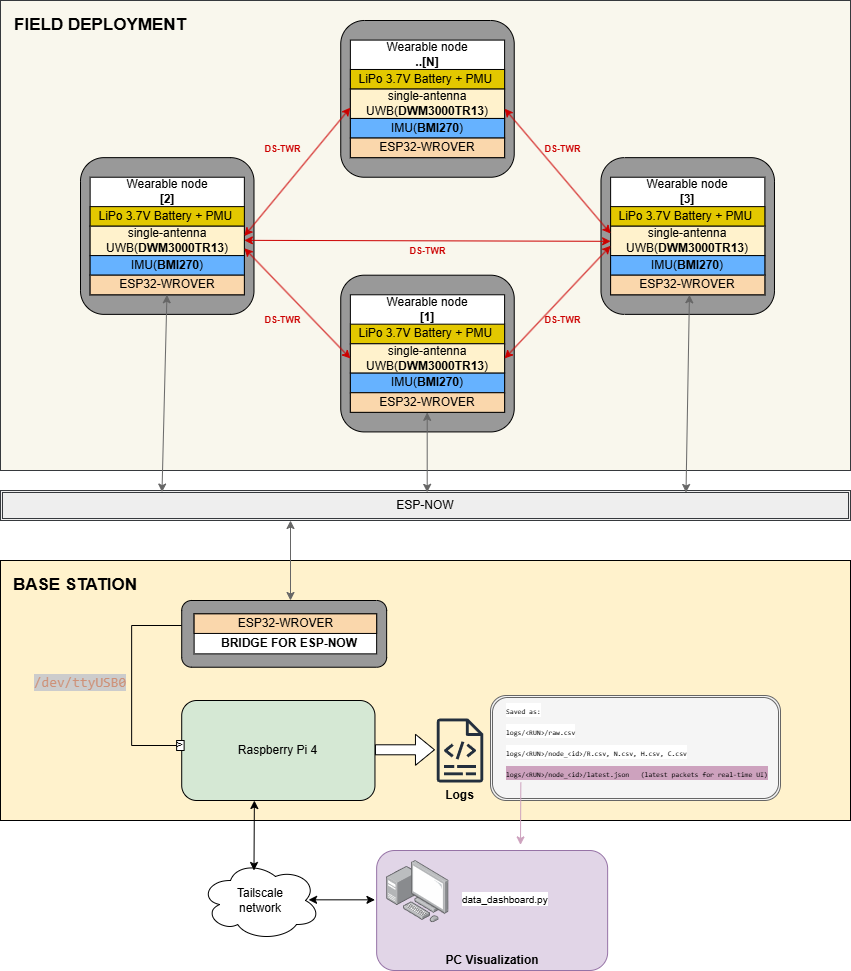

The diagram above was exported from draw.io. Its source (the exported page's mxGraphModel, read from the mxfile embedded in the PNG):
<mxGraphModel dx="2056" dy="1230" grid="1" gridSize="10" guides="1" tooltips="1" connect="1" arrows="1" fold="1" page="1" pageScale="1" pageWidth="1200" pageHeight="1600" math="0" shadow="0">
  <root>
    <mxCell id="0" />
    <mxCell id="1" parent="0" />
    <mxCell id="UzxIrVcvZr2_60zLd4QO-140" parent="1" style="rounded=1;whiteSpace=wrap;html=1;fillColor=#e1d5e7;strokeColor=#9673a6;" value="" vertex="1">
      <mxGeometry height="120" width="231" x="566.14" y="890" as="geometry" />
    </mxCell>
    <mxCell id="UzxIrVcvZr2_60zLd4QO-101" parent="1" style="rounded=0;whiteSpace=wrap;html=1;" value="" vertex="1">
      <mxGeometry height="30" width="180" x="373.62" y="658.36" as="geometry" />
    </mxCell>
    <mxCell id="UzxIrVcvZr2_60zLd4QO-69" parent="1" style="rounded=0;html=1;fillColor=#f9f7ed;strokeColor=#36393d;" value="" vertex="1">
      <mxGeometry height="470" width="850" x="190" y="40" as="geometry" />
    </mxCell>
    <mxCell id="UzxIrVcvZr2_60zLd4QO-2" parent="1" style="rounded=1;whiteSpace=wrap;html=1;fillColor=#999999;" value="" vertex="1">
      <mxGeometry height="156.73469387755102" width="173.49397590361446" x="270" y="197.14285714285714" as="geometry" />
    </mxCell>
    <mxCell id="UzxIrVcvZr2_60zLd4QO-3" parent="1" style="rounded=0;whiteSpace=wrap;html=1;" value="" vertex="1">
      <mxGeometry height="117.55102040816327" width="154.2168674698795" x="279.6385542168675" y="216.73469387755102" as="geometry" />
    </mxCell>
    <mxCell id="UzxIrVcvZr2_60zLd4QO-4" parent="1" style="rounded=0;whiteSpace=wrap;html=1;fillColor=#e3c800;strokeColor=#000000;fontColor=#000000;" value="LiPo 3.7V Battery + PMU&amp;nbsp;" vertex="1">
      <mxGeometry height="19.591836734693878" width="154.2168674698795" x="279.6385542168675" y="246.12244897959184" as="geometry" />
    </mxCell>
    <mxCell id="UzxIrVcvZr2_60zLd4QO-5" parent="1" style="rounded=0;whiteSpace=wrap;html=1;fillColor=#fff2cc;strokeColor=#000000;strokeWidth=1;" value="single-antenna UWB(&lt;b&gt;DWM3000TR13&lt;/b&gt;&lt;span style=&quot;background-color: transparent; color: light-dark(rgb(0, 0, 0), rgb(255, 255, 255));&quot;&gt;)&lt;/span&gt;" vertex="1">
      <mxGeometry height="29.387755102040817" width="154.2168674698795" x="279.6385542168675" y="265.7142857142857" as="geometry" />
    </mxCell>
    <mxCell id="UzxIrVcvZr2_60zLd4QO-6" parent="1" style="text;html=1;align=center;verticalAlign=middle;whiteSpace=wrap;rounded=0;" value="Wearable node &lt;b&gt;[2]&lt;/b&gt;" vertex="1">
      <mxGeometry height="29.387755102040817" width="96.3855421686747" x="308.5542168674699" y="216.73469387755102" as="geometry" />
    </mxCell>
    <mxCell id="UzxIrVcvZr2_60zLd4QO-10" parent="1" style="rounded=0;whiteSpace=wrap;html=1;fillColor=#66B2FF;" value="IMU(&lt;b&gt;BMI270&lt;/b&gt;)" vertex="1">
      <mxGeometry height="19.591836734693878" width="154.2168674698795" x="279.6385542168675" y="295.1020408163265" as="geometry" />
    </mxCell>
    <mxCell id="UzxIrVcvZr2_60zLd4QO-11" parent="1" style="rounded=0;whiteSpace=wrap;html=1;fillColor=#fad7ac;strokeColor=#000000;strokeWidth=1;" value="ESP32-WROVER" vertex="1">
      <mxGeometry height="19.591836734693878" width="154.2168674698795" x="279.6385542168675" y="314.69387755102036" as="geometry" />
    </mxCell>
    <mxCell id="UzxIrVcvZr2_60zLd4QO-12" parent="1" style="rounded=1;whiteSpace=wrap;html=1;fillColor=#999999;" value="" vertex="1">
      <mxGeometry height="156.73469387755102" width="173.49397590361446" x="530.2409638554217" y="314.69387755102036" as="geometry" />
    </mxCell>
    <mxCell id="UzxIrVcvZr2_60zLd4QO-13" parent="1" style="rounded=0;whiteSpace=wrap;html=1;" value="" vertex="1">
      <mxGeometry height="117.55102040816327" width="154.2168674698795" x="539.8795180722891" y="334.2857142857143" as="geometry" />
    </mxCell>
    <mxCell id="UzxIrVcvZr2_60zLd4QO-14" parent="1" style="rounded=0;whiteSpace=wrap;html=1;fillColor=#e3c800;strokeColor=#000000;fontColor=#000000;" value="LiPo 3.7V Battery + PMU&amp;nbsp;" vertex="1">
      <mxGeometry height="19.591836734693878" width="154.2168674698795" x="539.8795180722891" y="363.6734693877551" as="geometry" />
    </mxCell>
    <mxCell id="UzxIrVcvZr2_60zLd4QO-15" parent="1" style="rounded=0;whiteSpace=wrap;html=1;fillColor=#fff2cc;strokeColor=#000000;strokeWidth=1;" value="single-antenna UWB(&lt;b&gt;DWM3000TR13&lt;/b&gt;&lt;span style=&quot;background-color: transparent; color: light-dark(rgb(0, 0, 0), rgb(255, 255, 255));&quot;&gt;)&lt;/span&gt;" vertex="1">
      <mxGeometry height="29.387755102040817" width="154.2168674698795" x="539.8795180722891" y="383.265306122449" as="geometry" />
    </mxCell>
    <mxCell id="UzxIrVcvZr2_60zLd4QO-16" parent="1" style="text;html=1;align=center;verticalAlign=middle;whiteSpace=wrap;rounded=0;" value="Wearable node&lt;br&gt;&lt;div&gt;&lt;b&gt;[1]&lt;/b&gt;&lt;/div&gt;" vertex="1">
      <mxGeometry height="29.387755102040817" width="96.3855421686747" x="568.7951807228916" y="334.2857142857143" as="geometry" />
    </mxCell>
    <mxCell id="UzxIrVcvZr2_60zLd4QO-18" parent="1" style="rounded=0;whiteSpace=wrap;html=1;fillColor=#66B2FF;" value="IMU(&lt;b&gt;BMI270&lt;/b&gt;)" vertex="1">
      <mxGeometry height="19.591836734693878" width="154.2168674698795" x="539.8795180722891" y="412.65306122448976" as="geometry" />
    </mxCell>
    <mxCell id="UzxIrVcvZr2_60zLd4QO-19" parent="1" style="rounded=0;whiteSpace=wrap;html=1;fillColor=#fad7ac;strokeColor=#000000;strokeWidth=1;" value="ESP32-WROVER" vertex="1">
      <mxGeometry height="19.591836734693878" width="154.2168674698795" x="539.8795180722891" y="432.2448979591837" as="geometry" />
    </mxCell>
    <mxCell id="UzxIrVcvZr2_60zLd4QO-28" parent="1" style="rounded=1;whiteSpace=wrap;html=1;fillColor=#999999;" value="" vertex="1">
      <mxGeometry height="156.73469387755102" width="173.49397590361446" x="530.2409638554217" y="60" as="geometry" />
    </mxCell>
    <mxCell id="UzxIrVcvZr2_60zLd4QO-29" parent="1" style="rounded=0;whiteSpace=wrap;html=1;" value="" vertex="1">
      <mxGeometry height="117.55102040816327" width="154.2168674698795" x="539.8795180722891" y="79.59183673469389" as="geometry" />
    </mxCell>
    <mxCell id="UzxIrVcvZr2_60zLd4QO-30" parent="1" style="rounded=0;whiteSpace=wrap;html=1;fillColor=#e3c800;strokeColor=#000000;fontColor=#000000;" value="LiPo 3.7V Battery + PMU&amp;nbsp;" vertex="1">
      <mxGeometry height="19.591836734693878" width="154.2168674698795" x="539.8795180722891" y="108.9795918367347" as="geometry" />
    </mxCell>
    <mxCell id="UzxIrVcvZr2_60zLd4QO-31" parent="1" style="rounded=0;whiteSpace=wrap;html=1;fillColor=#fff2cc;strokeColor=#000000;strokeWidth=1;" value="single-antenna UWB(&lt;b&gt;DWM3000TR13&lt;/b&gt;&lt;span style=&quot;background-color: transparent; color: light-dark(rgb(0, 0, 0), rgb(255, 255, 255));&quot;&gt;)&lt;/span&gt;" vertex="1">
      <mxGeometry height="29.387755102040817" width="154.2168674698795" x="539.8795180722891" y="128.57142857142856" as="geometry" />
    </mxCell>
    <mxCell id="UzxIrVcvZr2_60zLd4QO-34" parent="1" style="rounded=0;whiteSpace=wrap;html=1;fillColor=#66B2FF;" value="IMU(&lt;b&gt;BMI270&lt;/b&gt;)" vertex="1">
      <mxGeometry height="19.591836734693878" width="154.2168674698795" x="539.8795180722891" y="157.9591836734694" as="geometry" />
    </mxCell>
    <mxCell id="UzxIrVcvZr2_60zLd4QO-35" parent="1" style="rounded=0;whiteSpace=wrap;html=1;fillColor=#fad7ac;strokeColor=#000000;strokeWidth=1;" value="ESP32-WROVER" vertex="1">
      <mxGeometry height="19.591836734693878" width="154.2168674698795" x="539.8795180722891" y="177.55102040816325" as="geometry" />
    </mxCell>
    <mxCell id="UzxIrVcvZr2_60zLd4QO-36" parent="1" style="text;html=1;align=center;verticalAlign=middle;whiteSpace=wrap;rounded=0;" value="&lt;br&gt;Wearable node&lt;div&gt;&lt;b&gt;..[N]&lt;/b&gt;&lt;div&gt;&lt;br&gt;&lt;/div&gt;&lt;/div&gt;" vertex="1">
      <mxGeometry height="29.387755102040817" width="96.3855421686747" x="568.7951807228916" y="79.59183673469389" as="geometry" />
    </mxCell>
    <mxCell id="UzxIrVcvZr2_60zLd4QO-37" edge="1" parent="1" source="UzxIrVcvZr2_60zLd4QO-5" style="endArrow=classic;startArrow=classic;html=1;rounded=0;entryX=0;entryY=0.5;entryDx=0;entryDy=0;strokeColor=#CC0000;exitX=1;exitY=0.75;exitDx=0;exitDy=0;" target="UzxIrVcvZr2_60zLd4QO-15" value="">
      <mxGeometry height="50" relative="1" width="50" as="geometry">
        <mxPoint x="443.49397590361446" y="260.63020408163266" as="sourcePoint" />
        <mxPoint x="530.2409638554217" y="260.5910204081632" as="targetPoint" />
      </mxGeometry>
    </mxCell>
    <mxCell id="UzxIrVcvZr2_60zLd4QO-38" parent="1" style="text;html=1;whiteSpace=wrap;strokeColor=none;fillColor=none;align=center;verticalAlign=middle;rounded=0;" value="&lt;font style=&quot;font-size: 9px; color: rgb(204, 0, 0);&quot;&gt;&lt;b style=&quot;&quot;&gt;DS-TWR&lt;/b&gt;&lt;/font&gt;" vertex="1">
      <mxGeometry height="9.795918367346939" width="38.554216867469876" x="453.13253012048193" y="353.87755102040813" as="geometry" />
    </mxCell>
    <mxCell id="UzxIrVcvZr2_60zLd4QO-40" parent="1" style="rounded=1;whiteSpace=wrap;html=1;fillColor=#999999;" value="" vertex="1">
      <mxGeometry height="156.73469387755102" width="173.49397590361446" x="790.4819277108434" y="197.14285714285714" as="geometry" />
    </mxCell>
    <mxCell id="UzxIrVcvZr2_60zLd4QO-41" parent="1" style="rounded=0;whiteSpace=wrap;html=1;" value="" vertex="1">
      <mxGeometry height="117.55102040816327" width="154.2168674698795" x="800.1204819277108" y="216.73469387755102" as="geometry" />
    </mxCell>
    <mxCell id="UzxIrVcvZr2_60zLd4QO-42" parent="1" style="rounded=0;whiteSpace=wrap;html=1;fillColor=#e3c800;strokeColor=#000000;fontColor=#000000;" value="LiPo 3.7V Battery + PMU&amp;nbsp;" vertex="1">
      <mxGeometry height="19.591836734693878" width="154.2168674698795" x="800.1204819277108" y="246.12244897959184" as="geometry" />
    </mxCell>
    <mxCell id="UzxIrVcvZr2_60zLd4QO-43" parent="1" style="rounded=0;whiteSpace=wrap;html=1;fillColor=#fff2cc;strokeColor=#000000;strokeWidth=1;" value="single-antenna UWB(&lt;b&gt;DWM3000TR13&lt;/b&gt;&lt;span style=&quot;background-color: transparent; color: light-dark(rgb(0, 0, 0), rgb(255, 255, 255));&quot;&gt;)&lt;/span&gt;" vertex="1">
      <mxGeometry height="29.387755102040817" width="154.2168674698795" x="800.1204819277108" y="265.7142857142857" as="geometry" />
    </mxCell>
    <mxCell id="UzxIrVcvZr2_60zLd4QO-44" parent="1" style="text;html=1;align=center;verticalAlign=middle;whiteSpace=wrap;rounded=0;" value="Wearable node&lt;br&gt;&lt;div&gt;&lt;b&gt;[3]&lt;/b&gt;&lt;/div&gt;" vertex="1">
      <mxGeometry height="29.387755102040817" width="96.3855421686747" x="829.0361445783133" y="216.73469387755102" as="geometry" />
    </mxCell>
    <mxCell id="UzxIrVcvZr2_60zLd4QO-45" parent="1" style="rounded=0;whiteSpace=wrap;html=1;fillColor=#66B2FF;" value="IMU(&lt;b&gt;BMI270&lt;/b&gt;)" vertex="1">
      <mxGeometry height="19.591836734693878" width="154.2168674698795" x="800.1204819277108" y="295.1020408163265" as="geometry" />
    </mxCell>
    <mxCell id="UzxIrVcvZr2_60zLd4QO-46" parent="1" style="rounded=0;whiteSpace=wrap;html=1;fillColor=#fad7ac;strokeColor=#000000;strokeWidth=1;" value="ESP32-WROVER" vertex="1">
      <mxGeometry height="19.591836734693878" width="154.2168674698795" x="800.1204819277108" y="314.69387755102036" as="geometry" />
    </mxCell>
    <mxCell id="UzxIrVcvZr2_60zLd4QO-47" edge="1" parent="1" source="UzxIrVcvZr2_60zLd4QO-15" style="endArrow=classic;startArrow=classic;html=1;rounded=0;strokeColor=#CC0000;exitX=1;exitY=0.5;exitDx=0;exitDy=0;" value="">
      <mxGeometry height="50" relative="1" width="50" as="geometry">
        <mxPoint x="694.0963855421687" y="260.63020408163266" as="sourcePoint" />
        <mxPoint x="800.1204819277108" y="285.3061224489796" as="targetPoint" />
      </mxGeometry>
    </mxCell>
    <mxCell id="UzxIrVcvZr2_60zLd4QO-48" parent="1" style="text;html=1;whiteSpace=wrap;strokeColor=none;fillColor=none;align=center;verticalAlign=middle;rounded=0;" value="&lt;font style=&quot;font-size: 9px; color: rgb(204, 0, 0);&quot;&gt;&lt;b style=&quot;&quot;&gt;DS-TWR&lt;/b&gt;&lt;/font&gt;" vertex="1">
      <mxGeometry height="9.795918367346939" width="38.554216867469876" x="732.6506024096386" y="353.87755102040813" as="geometry" />
    </mxCell>
    <mxCell id="UzxIrVcvZr2_60zLd4QO-50" edge="1" parent="1" style="endArrow=classic;startArrow=classic;html=1;rounded=0;entryX=0;entryY=0.25;entryDx=0;entryDy=0;strokeColor=#CC0000;" target="UzxIrVcvZr2_60zLd4QO-43" value="">
      <mxGeometry height="50" relative="1" width="50" as="geometry">
        <mxPoint x="694.0963855421687" y="148.16326530612244" as="sourcePoint" />
        <mxPoint x="742.289156626506" y="64.89795918367346" as="targetPoint" />
      </mxGeometry>
    </mxCell>
    <mxCell id="UzxIrVcvZr2_60zLd4QO-51" edge="1" parent="1" style="endArrow=classic;startArrow=classic;html=1;rounded=0;entryX=0.055;entryY=0.556;entryDx=0;entryDy=0;entryPerimeter=0;strokeColor=#CC0000;" target="UzxIrVcvZr2_60zLd4QO-28" value="">
      <mxGeometry height="50" relative="1" width="50" as="geometry">
        <mxPoint x="433.855421686747" y="275.51020408163265" as="sourcePoint" />
        <mxPoint x="510.96385542168673" y="148.16326530612244" as="targetPoint" />
      </mxGeometry>
    </mxCell>
    <mxCell id="UzxIrVcvZr2_60zLd4QO-52" parent="1" style="text;html=1;whiteSpace=wrap;strokeColor=none;fillColor=none;align=center;verticalAlign=middle;rounded=0;" value="&lt;font style=&quot;font-size: 9px; color: rgb(204, 0, 0);&quot;&gt;&lt;b style=&quot;&quot;&gt;DS-TWR&lt;/b&gt;&lt;/font&gt;" vertex="1">
      <mxGeometry width="38.554216867469876" x="453.13253012048193" y="187.34693877551018" as="geometry" />
    </mxCell>
    <mxCell id="UzxIrVcvZr2_60zLd4QO-53" parent="1" style="text;html=1;whiteSpace=wrap;strokeColor=none;fillColor=none;align=center;verticalAlign=middle;rounded=0;" value="&lt;font style=&quot;font-size: 9px; color: rgb(204, 0, 0);&quot;&gt;&lt;b style=&quot;&quot;&gt;DS-TWR&lt;/b&gt;&lt;/font&gt;" vertex="1">
      <mxGeometry width="38.554216867469876" x="732.6506024096386" y="187.34693877551018" as="geometry" />
    </mxCell>
    <mxCell id="UzxIrVcvZr2_60zLd4QO-57" edge="1" parent="1" style="endArrow=classic;startArrow=classic;html=1;rounded=0;strokeColor=#CC0000;" value="">
      <mxGeometry height="50" relative="1" width="50" as="geometry">
        <mxPoint x="433.855421686747" y="279.8302040816327" as="sourcePoint" />
        <mxPoint x="800.1204819277108" y="280.8097959183674" as="targetPoint" />
      </mxGeometry>
    </mxCell>
    <mxCell id="UzxIrVcvZr2_60zLd4QO-58" parent="1" style="text;html=1;whiteSpace=wrap;strokeColor=none;fillColor=none;align=center;verticalAlign=middle;rounded=0;" value="&lt;font style=&quot;font-size: 9px; color: rgb(204, 0, 0);&quot;&gt;&lt;b style=&quot;&quot;&gt;DS-TWR&lt;/b&gt;&lt;/font&gt;" vertex="1">
      <mxGeometry height="9.795918367346939" width="38.554216867469876" x="597.710843373494" y="285.3061224489796" as="geometry" />
    </mxCell>
    <mxCell id="UzxIrVcvZr2_60zLd4QO-72" parent="1" style="text;html=1;whiteSpace=wrap;strokeColor=none;fillColor=none;align=center;verticalAlign=middle;rounded=0;" value="&lt;b&gt;&lt;font style=&quot;font-size: 17px;&quot;&gt;FIELD DEPLOYMENT&lt;/font&gt;&lt;/b&gt;" vertex="1">
      <mxGeometry height="30" width="180" x="200" y="49.59" as="geometry" />
    </mxCell>
    <mxCell id="UzxIrVcvZr2_60zLd4QO-83" parent="1" style="shape=ext;double=1;rounded=0;whiteSpace=wrap;html=1;fillColor=#eeeeee;strokeColor=#36393d;" value="ESP-NOW" vertex="1">
      <mxGeometry height="30" width="850" x="190" y="530" as="geometry" />
    </mxCell>
    <mxCell id="UzxIrVcvZr2_60zLd4QO-89" edge="1" parent="1" source="UzxIrVcvZr2_60zLd4QO-83" style="endArrow=classic;startArrow=classic;html=1;rounded=0;exitX=0.19;exitY=0.052;exitDx=0;exitDy=0;exitPerimeter=0;fillColor=#eeeeee;strokeColor=#666666;" value="">
      <mxGeometry height="50" relative="1" width="50" as="geometry">
        <mxPoint x="356.44" y="394.28999999999996" as="sourcePoint" />
        <mxPoint x="356.44" y="334.28999999999996" as="targetPoint" />
      </mxGeometry>
    </mxCell>
    <mxCell id="UzxIrVcvZr2_60zLd4QO-93" edge="1" parent="1" style="endArrow=classic;startArrow=classic;html=1;rounded=0;exitX=0.19;exitY=0.052;exitDx=0;exitDy=0;exitPerimeter=0;fillColor=#eeeeee;strokeColor=#666666;" value="">
      <mxGeometry height="50" relative="1" width="50" as="geometry">
        <mxPoint x="875.51" y="532" as="sourcePoint" />
        <mxPoint x="878.95" y="334.29" as="targetPoint" />
      </mxGeometry>
    </mxCell>
    <mxCell id="UzxIrVcvZr2_60zLd4QO-94" edge="1" parent="1" style="endArrow=classic;startArrow=classic;html=1;rounded=0;fillColor=#eeeeee;strokeColor=#666666;" value="">
      <mxGeometry height="50" relative="1" width="50" as="geometry">
        <mxPoint x="616.7" y="531.84" as="sourcePoint" />
        <mxPoint x="616.7" y="451.84000000000003" as="targetPoint" />
      </mxGeometry>
    </mxCell>
    <mxCell id="UzxIrVcvZr2_60zLd4QO-95" parent="1" style="rounded=0;whiteSpace=wrap;html=1;fillColor=#fff2cc;strokeColor=#000000;" value="" vertex="1">
      <mxGeometry height="260" width="850" x="190" y="600" as="geometry" />
    </mxCell>
    <mxCell id="UzxIrVcvZr2_60zLd4QO-97" parent="1" style="text;html=1;whiteSpace=wrap;strokeColor=none;fillColor=none;align=center;verticalAlign=middle;rounded=0;" value="&lt;span style=&quot;font-size: 17px;&quot;&gt;&lt;b&gt;BASE STATION&lt;/b&gt;&lt;/span&gt;" vertex="1">
      <mxGeometry height="30" width="130" x="200" y="610" as="geometry" />
    </mxCell>
    <mxCell id="UzxIrVcvZr2_60zLd4QO-98" parent="1" style="rounded=1;whiteSpace=wrap;html=1;fillColor=#d5e8d4;strokeColor=#000000;" value="Raspberry Pi 4" vertex="1">
      <mxGeometry height="100" width="193.25" x="371.21" y="740" as="geometry" />
    </mxCell>
    <mxCell id="UzxIrVcvZr2_60zLd4QO-99" parent="1" style="rounded=1;whiteSpace=wrap;html=1;fillColor=#999999;" value="" vertex="1">
      <mxGeometry height="66.73" width="204.93" x="371.21" y="640" as="geometry" />
    </mxCell>
    <mxCell id="UzxIrVcvZr2_60zLd4QO-102" parent="1" style="rounded=0;whiteSpace=wrap;html=1;" value="" vertex="1">
      <mxGeometry height="40" width="182.52" x="383.62" y="653.36" as="geometry" />
    </mxCell>
    <mxCell id="UzxIrVcvZr2_60zLd4QO-100" parent="1" style="rounded=0;whiteSpace=wrap;html=1;fillColor=#fad7ac;strokeColor=#000000;strokeWidth=1;" value="ESP32-WROVER" vertex="1">
      <mxGeometry height="19.59" width="182.52" x="383.62" y="653.36" as="geometry" />
    </mxCell>
    <mxCell id="UzxIrVcvZr2_60zLd4QO-103" parent="1" style="text;html=1;whiteSpace=wrap;strokeColor=none;fillColor=none;align=center;verticalAlign=middle;rounded=0;" value="&lt;b&gt;BRIDGE FOR ESP-NOW&lt;/b&gt;" vertex="1">
      <mxGeometry height="20" width="149.52" x="404.1" y="672.95" as="geometry" />
    </mxCell>
    <mxCell id="UzxIrVcvZr2_60zLd4QO-105" edge="1" parent="1" style="endArrow=classic;startArrow=classic;html=1;rounded=0;fillColor=#eeeeee;strokeColor=#666666;" value="">
      <mxGeometry height="50" relative="1" width="50" as="geometry">
        <mxPoint x="480.00000000000006" y="640" as="sourcePoint" />
        <mxPoint x="480.00000000000006" y="560" as="targetPoint" />
      </mxGeometry>
    </mxCell>
    <mxCell id="UzxIrVcvZr2_60zLd4QO-114" parent="1" style="shape=partialRectangle;whiteSpace=wrap;html=1;bottom=1;right=1;left=1;top=0;fillColor=none;routingCenterX=-0.5;rotation=90;" value="" vertex="1">
      <mxGeometry height="50" width="120" x="286.14" y="700" as="geometry" />
    </mxCell>
    <mxCell id="UzxIrVcvZr2_60zLd4QO-122" parent="1" style="rounded=0;whiteSpace=wrap;html=1;" value="&amp;gt;" vertex="1">
      <mxGeometry height="10" width="7.48" x="366.14" y="780" as="geometry" />
    </mxCell>
    <mxCell id="UzxIrVcvZr2_60zLd4QO-123" parent="1" style="text;html=1;whiteSpace=wrap;strokeColor=none;fillColor=none;align=center;verticalAlign=middle;rounded=0;" value="&lt;div style=&quot;color: rgb(204, 204, 204); font-family: Consolas, &amp;quot;Courier New&amp;quot;, monospace; font-size: 14px; line-height: 19px; white-space: pre;&quot;&gt;&lt;span style=&quot;color: rgb(206, 145, 120); background-color: rgb(204, 204, 204);&quot;&gt;/dev/ttyUSB0&lt;/span&gt;&lt;/div&gt;" vertex="1">
      <mxGeometry height="30" width="60" x="240" y="706.73" as="geometry" />
    </mxCell>
    <mxCell id="UzxIrVcvZr2_60zLd4QO-124" parent="1" style="sketch=0;outlineConnect=0;fontColor=#232F3E;gradientColor=none;fillColor=#232F3D;strokeColor=none;dashed=0;verticalLabelPosition=bottom;verticalAlign=top;align=center;html=1;fontSize=12;fontStyle=0;aspect=fixed;pointerEvents=1;shape=mxgraph.aws4.logs;" value="" vertex="1">
      <mxGeometry height="64" width="46.77" x="626.14" y="758" as="geometry" />
    </mxCell>
    <mxCell id="UzxIrVcvZr2_60zLd4QO-125" edge="1" parent="1" style="shape=flexArrow;endArrow=classic;html=1;rounded=0;fillColor=#FFFFFF;" value="">
      <mxGeometry height="50" relative="1" width="50" as="geometry">
        <mxPoint x="564.46" y="789.29" as="sourcePoint" />
        <mxPoint x="624.46" y="789.29" as="targetPoint" />
      </mxGeometry>
    </mxCell>
    <mxCell id="UzxIrVcvZr2_60zLd4QO-129" parent="1" style="text;html=1;whiteSpace=wrap;strokeColor=none;fillColor=none;align=center;verticalAlign=middle;rounded=0;" value="&lt;b&gt;Logs&lt;/b&gt;" vertex="1">
      <mxGeometry height="10" width="33.23" x="633.03" y="830" as="geometry" />
    </mxCell>
    <mxCell id="UzxIrVcvZr2_60zLd4QO-130" parent="1" style="shape=ext;double=1;rounded=1;whiteSpace=wrap;html=1;align=left;fillColor=#f5f5f5;fontColor=#333333;strokeColor=#666666;" value="" vertex="1">
      <mxGeometry height="105" width="290" x="680" y="735" as="geometry" />
    </mxCell>
    <mxCell id="UzxIrVcvZr2_60zLd4QO-131" parent="1" style="text;html=1;whiteSpace=wrap;strokeColor=none;fillColor=none;align=left;verticalAlign=middle;rounded=0;autosize=1;resizable=0;" value="&lt;span style=&quot;background-color: light-dark(#ffffff, var(--ge-dark-color, #121212));&quot;&gt;&lt;font style=&quot;color: rgb(0, 0, 0); font-size: 7px;&quot;&gt;&lt;br&gt;&lt;/font&gt;&lt;/span&gt;&lt;div&gt;&lt;div style=&quot;font-family: Consolas, &amp;quot;Courier New&amp;quot;, monospace; line-height: 19px; white-space: pre; color: rgb(204, 204, 204);&quot;&gt;&lt;div style=&quot;&quot;&gt;&lt;span style=&quot;background-color: light-dark(#ffffff, var(--ge-dark-color, #121212)); color: rgb(106, 153, 85);&quot;&gt;&lt;font style=&quot;color: rgb(0, 0, 0); font-size: 7px;&quot;&gt;Saved as:&lt;span style=&quot;background-color: rgb(230, 255, 204);&quot;&gt;&lt;br&gt;&lt;/span&gt;logs/&amp;lt;RUN&amp;gt;/raw.csv&lt;/font&gt;&lt;/span&gt;&lt;/div&gt;&lt;div style=&quot;&quot;&gt;&lt;span style=&quot;background-color: light-dark(#ffffff, var(--ge-dark-color, #121212)); color: rgb(106, 153, 85);&quot;&gt;&lt;font style=&quot;color: rgb(0, 0, 0); font-size: 7px;&quot;&gt;logs/&amp;lt;RUN&amp;gt;/node_&amp;lt;id&amp;gt;/R.csv, N.csv, H.csv, C.csv&lt;/font&gt;&lt;/span&gt;&lt;/div&gt;&lt;div style=&quot;&quot;&gt;&lt;span style=&quot;color: rgb(106, 153, 85); background-color: rgb(205, 162, 190);&quot;&gt;&lt;font style=&quot;color: rgb(0, 0, 0); font-size: 7px;&quot;&gt;logs/&amp;lt;RUN&amp;gt;/node_&amp;lt;id&amp;gt;/latest.json &amp;nbsp; (latest packets for real-time UI)&lt;/font&gt;&lt;/span&gt;&lt;/div&gt;&lt;/div&gt;&lt;/div&gt;" vertex="1">
      <mxGeometry height="110" width="290" x="694.1" y="720" as="geometry" />
    </mxCell>
    <mxCell id="UzxIrVcvZr2_60zLd4QO-132" parent="1" style="ellipse;shape=cloud;whiteSpace=wrap;html=1;" value="" vertex="1">
      <mxGeometry height="80" width="120" x="390" y="900" as="geometry" />
    </mxCell>
    <mxCell id="UzxIrVcvZr2_60zLd4QO-134" parent="1" style="text;html=1;whiteSpace=wrap;strokeColor=none;fillColor=none;align=center;verticalAlign=middle;rounded=0;" value="Tailscale network" vertex="1">
      <mxGeometry height="30" width="60" x="420" y="925" as="geometry" />
    </mxCell>
    <mxCell id="UzxIrVcvZr2_60zLd4QO-135" parent="1" style="image;points=[];aspect=fixed;html=1;align=center;shadow=0;dashed=0;image=img/lib/allied_telesis/computer_and_terminals/Personal_Computer_with_Server.svg;" value="" vertex="1">
      <mxGeometry height="62.400000000000006" width="62.400000000000006" x="576.14" y="900" as="geometry" />
    </mxCell>
    <mxCell id="UzxIrVcvZr2_60zLd4QO-138" edge="1" parent="1" style="endArrow=classic;startArrow=classic;html=1;rounded=0;" value="">
      <mxGeometry height="50" relative="1" width="50" as="geometry">
        <mxPoint x="443.49" y="910" as="sourcePoint" />
        <mxPoint x="443.87" y="840" as="targetPoint" />
      </mxGeometry>
    </mxCell>
    <mxCell id="UzxIrVcvZr2_60zLd4QO-139" edge="1" parent="1" style="endArrow=classic;startArrow=classic;html=1;rounded=0;" value="">
      <mxGeometry height="50" relative="1" width="50" as="geometry">
        <mxPoint x="498.08" y="939.33" as="sourcePoint" />
        <mxPoint x="564.46" y="939.33" as="targetPoint" />
      </mxGeometry>
    </mxCell>
    <mxCell id="UzxIrVcvZr2_60zLd4QO-141" parent="1" style="text;html=1;whiteSpace=wrap;strokeColor=none;fillColor=none;align=center;verticalAlign=middle;rounded=0;" value="&lt;b&gt;PC Visualization&lt;/b&gt;" vertex="1">
      <mxGeometry height="20" width="95.54" x="633.87" y="990" as="geometry" />
    </mxCell>
    <mxCell id="UzxIrVcvZr2_60zLd4QO-142" edge="1" parent="1" style="endArrow=classic;html=1;rounded=0;strokeColor=#CDA2BE;" value="">
      <mxGeometry height="50" relative="1" width="50" as="geometry">
        <mxPoint x="710.33" y="822" as="sourcePoint" />
        <mxPoint x="710" y="884.4" as="targetPoint" />
      </mxGeometry>
    </mxCell>
    <mxCell id="UzxIrVcvZr2_60zLd4QO-143" parent="1" style="text;whiteSpace=wrap;html=1;" value="&lt;span style=&quot;background-color: light-dark(#ffffff, var(--ge-dark-color, #121212));&quot;&gt;&lt;font style=&quot;font-size: 10px;&quot;&gt;data_dashboard.py&lt;/font&gt;&lt;/span&gt;" vertex="1">
      <mxGeometry height="20" width="140" x="650.48" y="925" as="geometry" />
    </mxCell>
  </root>
</mxGraphModel>